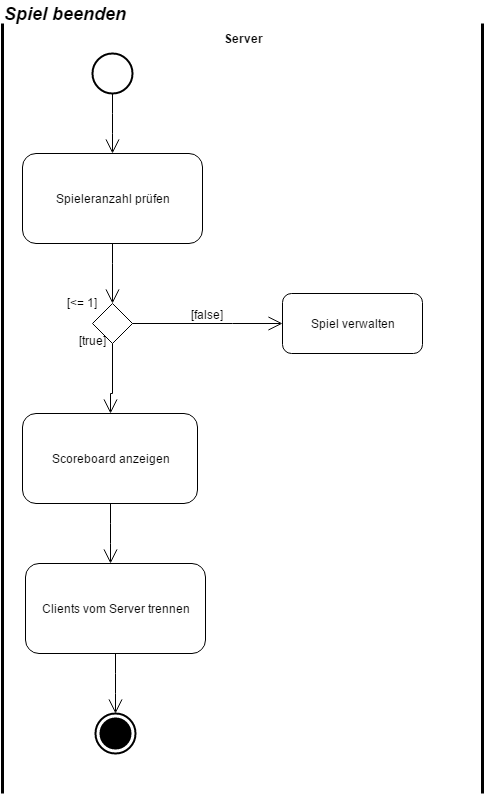

The diagram above was exported from draw.io. Its source (the exported page's mxGraphModel, read from the mxfile embedded in the PNG):
<mxGraphModel dx="1670" dy="765" grid="1" gridSize="10" guides="1" tooltips="1" connect="1" arrows="1" fold="1" page="1" pageScale="1" pageWidth="826" pageHeight="1169" math="0" shadow="0">
  <root>
    <mxCell id="0" />
    <mxCell id="1" parent="0" />
    <mxCell id="204498defef55edb-1" value="" style="shape=ellipse;html=1;illColor=#000000;strokeWidth=2;verticalLabelPosition=bottom;verticalAlignment=top;" vertex="1" parent="1">
      <mxGeometry x="140" y="70" width="40" height="40" as="geometry" />
    </mxCell>
    <mxCell id="204498defef55edb-2" value="Spieleranzahl prüfen" style="shape=rect;html=1;rounded=1;whiteSpace=wrap;" vertex="1" parent="1">
      <mxGeometry x="70" y="170" width="180" height="90" as="geometry" />
    </mxCell>
    <mxCell id="204498defef55edb-5" value="" style="edgeStyle=elbowEdgeStyle;html=1;elbow=horizontal;endArrow=open;labelBackgroundColor=none;endSize=12;exitX=0.5;exitY=1;entryX=0.5;entryY=0;" edge="1" parent="1" source="204498defef55edb-1" target="204498defef55edb-2">
      <mxGeometry x="190" y="180" as="geometry">
        <mxPoint x="190" y="200" as="sourcePoint" />
        <mxPoint x="550" y="180" as="targetPoint" />
      </mxGeometry>
    </mxCell>
    <mxCell id="204498defef55edb-6" value="" style="shape=rhombus;html=1;whiteSpace=wrap;verticalLabelPosition=bottom;verticalAlignment=top;" vertex="1" parent="1">
      <mxGeometry x="140" y="320" width="40" height="40" as="geometry" />
    </mxCell>
    <mxCell id="204498defef55edb-7" value="" style="edgeStyle=elbowEdgeStyle;html=1;elbow=horizontal;align=right;verticalAlign=bottom;endArrow=none;rounded=0;labelBackgroundColor=none;startArrow=open;startSize=12;entryX=0.5;entryY=1;" edge="1" parent="1" source="204498defef55edb-6" target="204498defef55edb-2">
      <mxGeometry relative="1" as="geometry">
        <mxPoint x="55" y="310" as="targetPoint" />
        <Array as="points">
          <mxPoint x="160" y="280" />
          <mxPoint x="150" y="290" />
        </Array>
      </mxGeometry>
    </mxCell>
    <mxCell id="204498defef55edb-8" value="&lt;font style=&quot;font-size: 12px&quot;&gt;[false]&lt;/font&gt;" style="edgeStyle=elbowEdgeStyle;html=1;elbow=vertical;verticalAlign=bottom;endArrow=open;rounded=0;labelBackgroundColor=none;endSize=12;entryX=0;entryY=0.5;" edge="1" parent="1" source="204498defef55edb-6" target="204498defef55edb-11">
      <mxGeometry relative="1" as="geometry">
        <mxPoint x="325" y="310" as="targetPoint" />
        <Array as="points">
          <mxPoint x="280" y="340" />
        </Array>
      </mxGeometry>
    </mxCell>
    <mxCell id="204498defef55edb-9" value="&lt;font style=&quot;font-size: 12px&quot;&gt;[true]&lt;/font&gt;" style="edgeStyle=elbowEdgeStyle;html=1;elbow=vertical;verticalAlign=bottom;endArrow=open;rounded=0;labelBackgroundColor=none;endSize=12;exitX=0.5;exitY=1;entryX=0.5;entryY=0;" edge="1" parent="1" source="204498defef55edb-6" target="204498defef55edb-12">
      <mxGeometry y="36" relative="1" as="geometry">
        <mxPoint x="150" y="430" as="targetPoint" />
        <Array as="points">
          <mxPoint x="210" y="410" />
        </Array>
        <mxPoint x="-56" y="-30" as="offset" />
      </mxGeometry>
    </mxCell>
    <mxCell id="204498defef55edb-10" value="[&amp;lt;= 1]" style="text;html=1;resizable=0;points=[];autosize=1;align=left;verticalAlign=top;spacingTop=-4;" vertex="1" parent="1">
      <mxGeometry x="113" y="310" width="50" height="20" as="geometry" />
    </mxCell>
    <mxCell id="204498defef55edb-11" value="Spiel verwalten" style="shape=rect;html=1;rounded=1;whiteSpace=wrap;" vertex="1" parent="1">
      <mxGeometry x="330" y="310" width="140" height="60" as="geometry" />
    </mxCell>
    <mxCell id="204498defef55edb-12" value="Scoreboard anzeigen" style="shape=rect;html=1;rounded=1;whiteSpace=wrap;" vertex="1" parent="1">
      <mxGeometry x="70" y="430" width="175" height="90" as="geometry" />
    </mxCell>
    <mxCell id="204498defef55edb-14" value="Clients vom Server trennen" style="shape=rect;html=1;rounded=1;whiteSpace=wrap;" vertex="1" parent="1">
      <mxGeometry x="73" y="580" width="180" height="90" as="geometry" />
    </mxCell>
    <mxCell id="204498defef55edb-15" value="" style="edgeStyle=elbowEdgeStyle;html=1;elbow=horizontal;endArrow=open;labelBackgroundColor=none;endSize=12;exitX=0.5;exitY=1;" edge="1" parent="1" source="204498defef55edb-12" target="204498defef55edb-14">
      <mxGeometry x="200" y="570" as="geometry">
        <mxPoint x="200" y="570" as="sourcePoint" />
      </mxGeometry>
    </mxCell>
    <mxCell id="204498defef55edb-16" value="" style="html=1;shape=mxgraph.sysml.actFinal;strokeWidth=2;verticalLabelPosition=bottom;verticalAlignment=top;" vertex="1" parent="1">
      <mxGeometry x="143" y="730" width="40" height="40" as="geometry" />
    </mxCell>
    <mxCell id="204498defef55edb-20" value="" style="edgeStyle=elbowEdgeStyle;html=1;elbow=horizontal;endArrow=open;labelBackgroundColor=none;endSize=12;exitX=0.5;exitY=1;" edge="1" parent="1">
      <mxGeometry x="205" y="720" as="geometry">
        <mxPoint x="163" y="670" as="sourcePoint" />
        <mxPoint x="163" y="730" as="targetPoint" />
      </mxGeometry>
    </mxCell>
    <mxCell id="204498defef55edb-21" value="&lt;font style=&quot;font-size: 12px&quot;&gt;&lt;b&gt;Server&lt;/b&gt;&lt;/font&gt;" style="html=1;shape=mxgraph.sysml.actPart;strokeWidth=3;verticalAlign=top;rotation=0;whiteSpace=wrap;" vertex="1" parent="1">
      <mxGeometry x="50" y="40" width="480" height="770" as="geometry" />
    </mxCell>
    <mxCell id="204498defef55edb-22" value="&lt;font style=&quot;font-size: 18px&quot;&gt;&lt;b&gt;&lt;i&gt;Spiel beenden&lt;/i&gt;&lt;/b&gt;&lt;/font&gt;" style="text;html=1;resizable=0;points=[];autosize=1;align=left;verticalAlign=top;spacingTop=-4;" vertex="1" parent="1">
      <mxGeometry x="50" y="18" width="140" height="20" as="geometry" />
    </mxCell>
  </root>
</mxGraphModel>